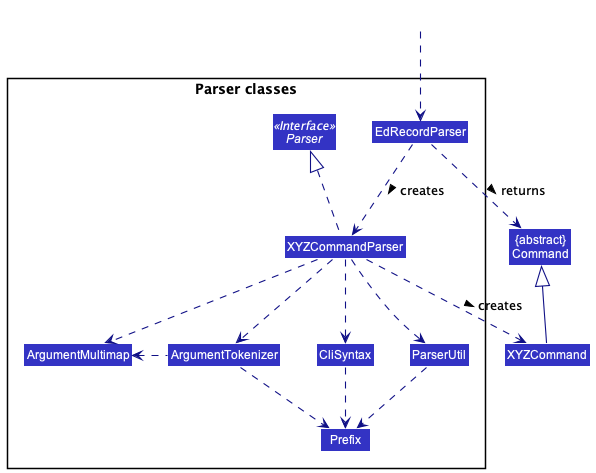

The diagram above was rendered by PlantUML. Its source (embedded in the PNG):
@startuml
!include style.puml
skinparam arrowThickness 1.1
skinparam arrowColor LOGIC_COLOR_T4
skinparam classBackgroundColor LOGIC_COLOR

Class "{abstract}\nCommand" as Command
Class XYZCommand

package "Parser classes"{
Interface Parser <<Interface>>
Class EdRecordParser
Class XYZCommandParser
Class CliSyntax
Class ParserUtil
Class ArgumentMultimap
Class ArgumentTokenizer
Class Prefix
}

Class HiddenOutside #FFFFFF
HiddenOutside ..> EdRecordParser

EdRecordParser .down.> XYZCommandParser: creates >

XYZCommandParser ..> XYZCommand : creates >
EdRecordParser ..> Command : returns >
XYZCommandParser .up.|> Parser
XYZCommandParser ..> ArgumentMultimap
XYZCommandParser ..> ArgumentTokenizer
ArgumentTokenizer .left.> ArgumentMultimap
XYZCommandParser ..> CliSyntax
CliSyntax ..> Prefix
XYZCommandParser ..> ParserUtil
ParserUtil .down.> Prefix
ArgumentTokenizer .down.> Prefix
XYZCommand -up-|> Command
@enduml